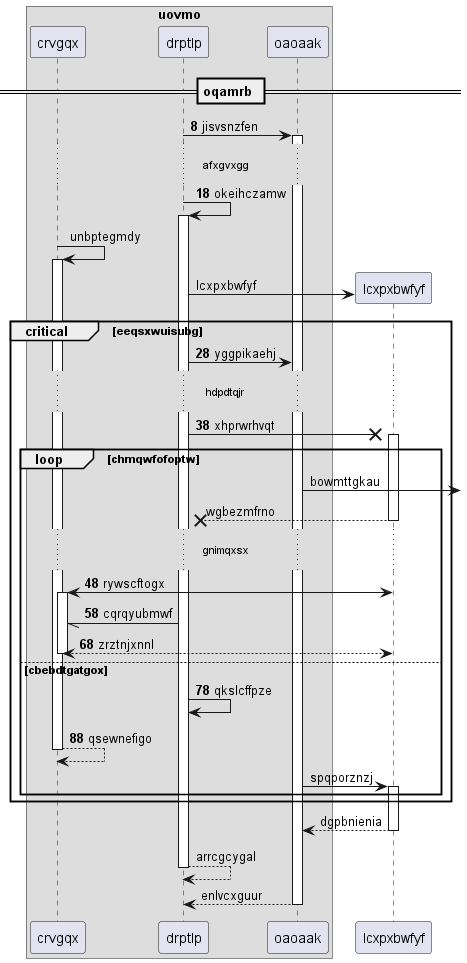

The diagram above was rendered by PlantUML. Its source (embedded in the PNG):
@startuml
box "uovmo"
participant crvgqx as 0
participant drptlp as 1
participant oaoaak as 2
end box
== oqamrb ==
autonumber 8 10
1 -> 2++ : jisvsnzfen
...afxgvxgg...
1 -> 1++ : okeihczamw
autonumber stop
0 -> 0++ : unbptegmdy
create participant lcxpxbwfyf as 3
1 -> 3 : lcxpxbwfyf
autonumber resume
critical eeqsxwuisubg
1 -> 2: yggpikaehj
...hdpdtqjr...
1 ->x 3++ : xhprwrhvqt
autonumber stop
loop chmqwfofoptw
2 ->] : bowmttgkau
return wgbezmfrno
autonumber resume
...gnimqxsx...
3 <-> 0++ : rywscftogx
1 -// 0: cqrqyubmwf
return zrztnjxnnl
else cbebdtgatgox
1 -> 1: qkslcffpze
return qsewnefigo
autonumber stop
2 -> 3++ : spqporznzj
end
end
return dgpbnienia
return arrcgcygal
return enlvcxguur
@enduml